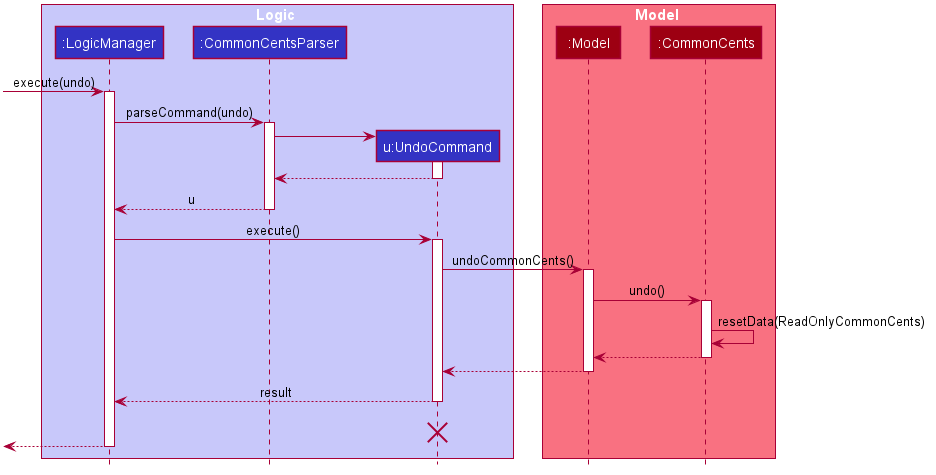

The diagram above was rendered by PlantUML. Its source (embedded in the PNG):
@startuml









skinparam BackgroundColor #FFFFFFF

skinparam Shadowing false

skinparam Class {
    FontColor #FFFFFF
    BorderThickness 1
    BorderColor #FFFFFF
    StereotypeFontColor #FFFFFF
    FontName Arial
}

skinparam Actor {
    BorderColor #000000
    Color #000000
    FontName Arial
}

skinparam Sequence {
    MessageAlign center
    BoxFontSize 15
    BoxPadding 0
    BoxFontColor #FFFFFF
    FontName Arial
}

skinparam Participant {
    FontColor #FFFFFFF
    Padding 20
}

skinparam MinClassWidth 50
skinparam ParticipantPadding 10
skinparam Shadowing false
skinparam DefaultTextAlignment center
skinparam packageStyle Rectangle

hide footbox
hide members
hide circle

box Logic #C8C8FA
participant ":LogicManager" as LogicManager #3333C4
participant ":CommonCentsParser" as CommonCentsParser #3333C4
participant "u:UndoCommand" as UndoCommand #3333C4
end box

box Model #F97181
participant ":Model" as Model #9D0012
participant ":CommonCents" as CommonCents #9D0012
end box
[-> LogicManager : execute(undo)
activate LogicManager

LogicManager -> CommonCentsParser : parseCommand(undo)
activate CommonCentsParser

create UndoCommand
CommonCentsParser -> UndoCommand
activate UndoCommand

UndoCommand --> CommonCentsParser
deactivate UndoCommand

CommonCentsParser --> LogicManager : u
deactivate CommonCentsParser

LogicManager -> UndoCommand : execute()
activate UndoCommand

UndoCommand -> Model : undoCommonCents()
activate Model

Model -> CommonCents : undo()
activate CommonCents

CommonCents -> CommonCents :resetData(ReadOnlyCommonCents)
CommonCents --> Model :
deactivate CommonCents

Model --> UndoCommand
deactivate Model

UndoCommand --> LogicManager : result
deactivate UndoCommand
UndoCommand -[hidden]-> LogicManager : result
destroy UndoCommand

[<--LogicManager
deactivate LogicManager
@enduml